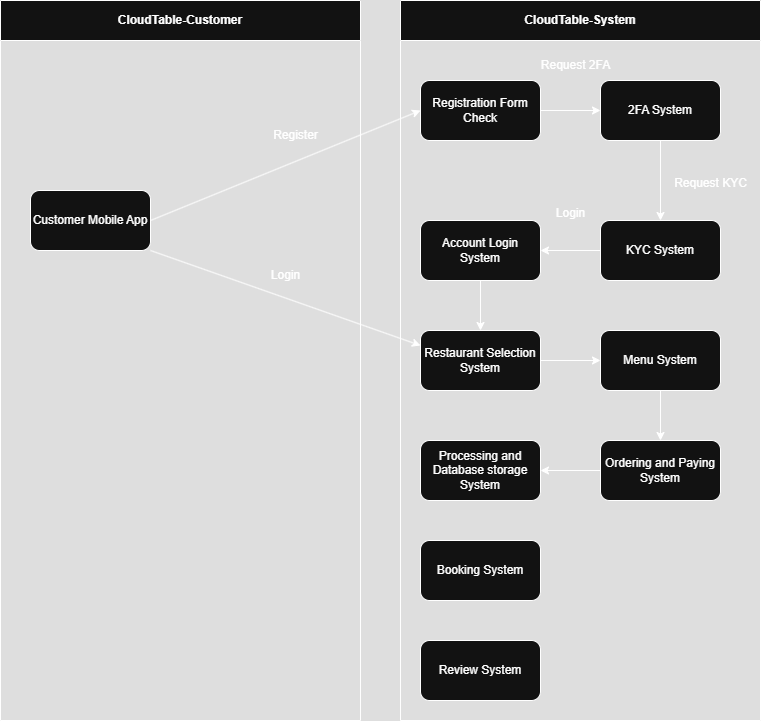

The diagram above was exported from draw.io. Its source (the exported page's mxGraphModel, read from the mxfile embedded in the PNG):
<mxGraphModel dx="1428" dy="751" grid="1" gridSize="10" guides="1" tooltips="1" connect="1" arrows="1" fold="1" page="1" pageScale="1" pageWidth="827" pageHeight="1169" math="0" shadow="0">
  <root>
    <mxCell id="0" />
    <mxCell id="1" parent="0" />
    <mxCell id="Q4swj66Y5fejGUxHcnuy-4" value="&lt;div&gt;&lt;span style=&quot;background-color: transparent; color: light-dark(rgb(0, 0, 0), rgb(255, 255, 255));&quot;&gt;CloudTable-Customer&lt;/span&gt;&lt;/div&gt;" style="swimlane;whiteSpace=wrap;html=1;startSize=40;" vertex="1" parent="1">
      <mxGeometry x="40" y="30" width="360" height="720" as="geometry" />
    </mxCell>
    <mxCell id="Q4swj66Y5fejGUxHcnuy-7" value="Customer Mobile App" style="rounded=1;whiteSpace=wrap;html=1;" vertex="1" parent="Q4swj66Y5fejGUxHcnuy-4">
      <mxGeometry x="30" y="190" width="120" height="60" as="geometry" />
    </mxCell>
    <mxCell id="Q4swj66Y5fejGUxHcnuy-11" value="Register" style="text;html=1;align=center;verticalAlign=middle;resizable=0;points=[];autosize=1;strokeColor=none;fillColor=none;" vertex="1" parent="Q4swj66Y5fejGUxHcnuy-4">
      <mxGeometry x="260" y="120" width="70" height="30" as="geometry" />
    </mxCell>
    <mxCell id="Q4swj66Y5fejGUxHcnuy-25" value="Login" style="text;html=1;align=center;verticalAlign=middle;resizable=0;points=[];autosize=1;strokeColor=none;fillColor=none;" vertex="1" parent="Q4swj66Y5fejGUxHcnuy-4">
      <mxGeometry x="260" y="260" width="50" height="30" as="geometry" />
    </mxCell>
    <mxCell id="Q4swj66Y5fejGUxHcnuy-5" value="&lt;div&gt;&lt;span style=&quot;background-color: transparent; color: light-dark(rgb(0, 0, 0), rgb(255, 255, 255));&quot;&gt;CloudTable-System&lt;/span&gt;&lt;/div&gt;" style="swimlane;whiteSpace=wrap;html=1;startSize=40;" vertex="1" parent="1">
      <mxGeometry x="440" y="30" width="360" height="720" as="geometry" />
    </mxCell>
    <mxCell id="Q4swj66Y5fejGUxHcnuy-8" value="Registration Form Check" style="rounded=1;whiteSpace=wrap;html=1;" vertex="1" parent="Q4swj66Y5fejGUxHcnuy-5">
      <mxGeometry x="20" y="80" width="120" height="60" as="geometry" />
    </mxCell>
    <mxCell id="Q4swj66Y5fejGUxHcnuy-12" value="2FA System" style="rounded=1;whiteSpace=wrap;html=1;" vertex="1" parent="Q4swj66Y5fejGUxHcnuy-5">
      <mxGeometry x="200" y="80" width="120" height="60" as="geometry" />
    </mxCell>
    <mxCell id="Q4swj66Y5fejGUxHcnuy-13" value="" style="endArrow=classic;html=1;rounded=0;exitX=1;exitY=0.5;exitDx=0;exitDy=0;entryX=0;entryY=0.5;entryDx=0;entryDy=0;" edge="1" parent="Q4swj66Y5fejGUxHcnuy-5" source="Q4swj66Y5fejGUxHcnuy-8" target="Q4swj66Y5fejGUxHcnuy-12">
      <mxGeometry width="50" height="50" relative="1" as="geometry">
        <mxPoint x="-50" y="380" as="sourcePoint" />
        <mxPoint y="330" as="targetPoint" />
      </mxGeometry>
    </mxCell>
    <mxCell id="Q4swj66Y5fejGUxHcnuy-14" value="Request 2FA" style="text;html=1;align=center;verticalAlign=middle;resizable=0;points=[];autosize=1;strokeColor=none;fillColor=none;" vertex="1" parent="Q4swj66Y5fejGUxHcnuy-5">
      <mxGeometry x="130" y="50" width="90" height="30" as="geometry" />
    </mxCell>
    <mxCell id="Q4swj66Y5fejGUxHcnuy-16" value="KYC System" style="rounded=1;whiteSpace=wrap;html=1;" vertex="1" parent="Q4swj66Y5fejGUxHcnuy-5">
      <mxGeometry x="200" y="220" width="120" height="60" as="geometry" />
    </mxCell>
    <mxCell id="Q4swj66Y5fejGUxHcnuy-17" value="" style="endArrow=classic;html=1;rounded=0;exitX=0.5;exitY=1;exitDx=0;exitDy=0;entryX=0.5;entryY=0;entryDx=0;entryDy=0;" edge="1" parent="Q4swj66Y5fejGUxHcnuy-5" source="Q4swj66Y5fejGUxHcnuy-12" target="Q4swj66Y5fejGUxHcnuy-16">
      <mxGeometry width="50" height="50" relative="1" as="geometry">
        <mxPoint x="-50" y="380" as="sourcePoint" />
        <mxPoint y="330" as="targetPoint" />
      </mxGeometry>
    </mxCell>
    <mxCell id="Q4swj66Y5fejGUxHcnuy-18" value="Request KYC" style="text;html=1;align=center;verticalAlign=middle;resizable=0;points=[];autosize=1;strokeColor=none;fillColor=none;" vertex="1" parent="Q4swj66Y5fejGUxHcnuy-5">
      <mxGeometry x="260" y="168" width="100" height="30" as="geometry" />
    </mxCell>
    <mxCell id="Q4swj66Y5fejGUxHcnuy-19" value="Account Login System" style="rounded=1;whiteSpace=wrap;html=1;" vertex="1" parent="Q4swj66Y5fejGUxHcnuy-5">
      <mxGeometry x="20" y="220" width="120" height="60" as="geometry" />
    </mxCell>
    <mxCell id="Q4swj66Y5fejGUxHcnuy-20" value="" style="endArrow=classic;html=1;rounded=0;exitX=0;exitY=0.5;exitDx=0;exitDy=0;entryX=1;entryY=0.5;entryDx=0;entryDy=0;" edge="1" parent="Q4swj66Y5fejGUxHcnuy-5" source="Q4swj66Y5fejGUxHcnuy-16" target="Q4swj66Y5fejGUxHcnuy-19">
      <mxGeometry width="50" height="50" relative="1" as="geometry">
        <mxPoint x="-50" y="380" as="sourcePoint" />
        <mxPoint y="330" as="targetPoint" />
      </mxGeometry>
    </mxCell>
    <mxCell id="Q4swj66Y5fejGUxHcnuy-23" value="Restaurant Selection System" style="rounded=1;whiteSpace=wrap;html=1;" vertex="1" parent="Q4swj66Y5fejGUxHcnuy-5">
      <mxGeometry x="20" y="330" width="120" height="60" as="geometry" />
    </mxCell>
    <mxCell id="Q4swj66Y5fejGUxHcnuy-27" value="" style="endArrow=classic;html=1;rounded=0;exitX=0.5;exitY=1;exitDx=0;exitDy=0;entryX=0.5;entryY=0;entryDx=0;entryDy=0;" edge="1" parent="Q4swj66Y5fejGUxHcnuy-5" source="Q4swj66Y5fejGUxHcnuy-19" target="Q4swj66Y5fejGUxHcnuy-23">
      <mxGeometry width="50" height="50" relative="1" as="geometry">
        <mxPoint x="-50" y="380" as="sourcePoint" />
        <mxPoint y="330" as="targetPoint" />
      </mxGeometry>
    </mxCell>
    <mxCell id="Q4swj66Y5fejGUxHcnuy-28" value="Menu System" style="rounded=1;whiteSpace=wrap;html=1;" vertex="1" parent="Q4swj66Y5fejGUxHcnuy-5">
      <mxGeometry x="200" y="330" width="120" height="60" as="geometry" />
    </mxCell>
    <mxCell id="Q4swj66Y5fejGUxHcnuy-29" value="" style="endArrow=classic;html=1;rounded=0;exitX=1;exitY=0.5;exitDx=0;exitDy=0;entryX=0;entryY=0.5;entryDx=0;entryDy=0;" edge="1" parent="Q4swj66Y5fejGUxHcnuy-5" source="Q4swj66Y5fejGUxHcnuy-23" target="Q4swj66Y5fejGUxHcnuy-28">
      <mxGeometry width="50" height="50" relative="1" as="geometry">
        <mxPoint x="-50" y="380" as="sourcePoint" />
        <mxPoint y="330" as="targetPoint" />
      </mxGeometry>
    </mxCell>
    <mxCell id="Q4swj66Y5fejGUxHcnuy-30" value="Ordering and Paying System" style="rounded=1;whiteSpace=wrap;html=1;" vertex="1" parent="Q4swj66Y5fejGUxHcnuy-5">
      <mxGeometry x="200" y="440" width="120" height="60" as="geometry" />
    </mxCell>
    <mxCell id="Q4swj66Y5fejGUxHcnuy-31" value="" style="endArrow=classic;html=1;rounded=0;exitX=0.5;exitY=1;exitDx=0;exitDy=0;entryX=0.5;entryY=0;entryDx=0;entryDy=0;" edge="1" parent="Q4swj66Y5fejGUxHcnuy-5" source="Q4swj66Y5fejGUxHcnuy-28" target="Q4swj66Y5fejGUxHcnuy-30">
      <mxGeometry width="50" height="50" relative="1" as="geometry">
        <mxPoint x="-50" y="380" as="sourcePoint" />
        <mxPoint y="330" as="targetPoint" />
      </mxGeometry>
    </mxCell>
    <mxCell id="Q4swj66Y5fejGUxHcnuy-32" value="Processing and Database storage System" style="rounded=1;whiteSpace=wrap;html=1;" vertex="1" parent="Q4swj66Y5fejGUxHcnuy-5">
      <mxGeometry x="20" y="440" width="120" height="60" as="geometry" />
    </mxCell>
    <mxCell id="Q4swj66Y5fejGUxHcnuy-33" value="" style="endArrow=classic;html=1;rounded=0;exitX=0;exitY=0.5;exitDx=0;exitDy=0;entryX=1;entryY=0.5;entryDx=0;entryDy=0;" edge="1" parent="Q4swj66Y5fejGUxHcnuy-5" source="Q4swj66Y5fejGUxHcnuy-30" target="Q4swj66Y5fejGUxHcnuy-32">
      <mxGeometry width="50" height="50" relative="1" as="geometry">
        <mxPoint x="-50" y="380" as="sourcePoint" />
        <mxPoint y="330" as="targetPoint" />
      </mxGeometry>
    </mxCell>
    <mxCell id="Q4swj66Y5fejGUxHcnuy-34" value="Review System" style="rounded=1;whiteSpace=wrap;html=1;" vertex="1" parent="Q4swj66Y5fejGUxHcnuy-5">
      <mxGeometry x="20" y="640" width="120" height="60" as="geometry" />
    </mxCell>
    <mxCell id="Q4swj66Y5fejGUxHcnuy-35" value="Booking System" style="rounded=1;whiteSpace=wrap;html=1;" vertex="1" parent="Q4swj66Y5fejGUxHcnuy-5">
      <mxGeometry x="20" y="540" width="120" height="60" as="geometry" />
    </mxCell>
    <mxCell id="Q4swj66Y5fejGUxHcnuy-10" value="" style="endArrow=classic;html=1;rounded=0;exitX=1;exitY=0.5;exitDx=0;exitDy=0;entryX=0;entryY=0.5;entryDx=0;entryDy=0;" edge="1" parent="1" source="Q4swj66Y5fejGUxHcnuy-7" target="Q4swj66Y5fejGUxHcnuy-8">
      <mxGeometry width="50" height="50" relative="1" as="geometry">
        <mxPoint x="390" y="410" as="sourcePoint" />
        <mxPoint x="440" y="360" as="targetPoint" />
      </mxGeometry>
    </mxCell>
    <mxCell id="Q4swj66Y5fejGUxHcnuy-21" value="Login" style="text;html=1;align=center;verticalAlign=middle;resizable=0;points=[];autosize=1;strokeColor=none;fillColor=none;" vertex="1" parent="1">
      <mxGeometry x="585" y="228" width="50" height="30" as="geometry" />
    </mxCell>
    <mxCell id="Q4swj66Y5fejGUxHcnuy-24" value="" style="endArrow=classic;html=1;rounded=0;exitX=1;exitY=1;exitDx=0;exitDy=0;entryX=0;entryY=0.25;entryDx=0;entryDy=0;" edge="1" parent="1" source="Q4swj66Y5fejGUxHcnuy-7" target="Q4swj66Y5fejGUxHcnuy-23">
      <mxGeometry width="50" height="50" relative="1" as="geometry">
        <mxPoint x="390" y="410" as="sourcePoint" />
        <mxPoint x="440" y="360" as="targetPoint" />
      </mxGeometry>
    </mxCell>
  </root>
</mxGraphModel>